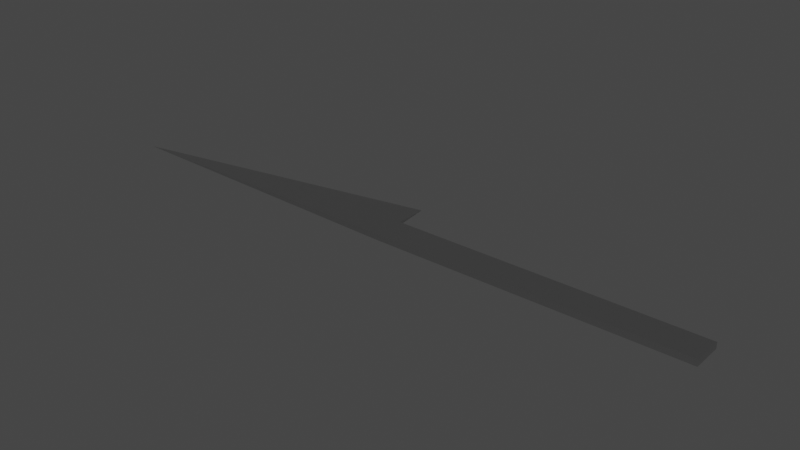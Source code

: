 # Source: ToolDIssectionKnife.blend  (saved by Blender 2.93.21; exported with 4.5.12 LTS)
import bpy
from mathutils import Matrix  # noqa: F401  (used for matrix-valued properties, if any)

bpy.ops.wm.read_factory_settings(use_empty=True)
scene = bpy.context.scene
scene.name = 'Scene'

# ---- images (referenced by path relative to the original .blend; pixels are not part of the script)
import os
ASSET_DIR = os.environ.get("B2B_ASSET_DIR", "")  # directory of the original .blend (textures are referenced by path, not embedded)
HERE = os.path.dirname(os.path.abspath(__file__))  # packed textures are extracted next to this script under _unpacked/

def load_image(name, relpath, width, height, colorspace="sRGB"):
    """Load a texture the original file referenced (path relative to the .blend, or extracted next to this script)."""
    p = next((c for c in (os.path.join(HERE, relpath), os.path.join(ASSET_DIR, relpath)) if relpath and os.path.exists(c)), "")
    if p:
        img = bpy.data.images.load(p, check_existing=True)
        img.name = name
    else:  # same state as the original file: an image datablock whose file is absent (Cycles renders it pink)
        img = bpy.data.images.new(name, width, height)
        img.source = "FILE"
        img.filepath = "//" + (relpath or name)
    img.colorspace_settings.name = colorspace
    return img
img_aluminium_none_118_11x168_43inches_architextures_jpg = load_image('Aluminium-none-118.11x168.43inches-Architextures.jpg', '_unpacked/Aluminium-none-118.11x168.43inches-Architextures.fac1ee22.jpg', 701, 1000, 'sRGB')

# ---- materials (node trees are filled in below, after node groups)
mat_material = bpy.data.materials.new('Material')
mat_material.alpha_threshold = 0.0
mat_material.use_transparent_shadow = False
mat_material.preview_render_type = 'FLAT'
mat_material.line_color = (0.0, 0.0, 0.0, 1.0)

# ---- material node trees
mat_material.use_nodes = True; mat_material.node_tree.nodes.clear()
_N = mat_material.node_tree.nodes; _L = mat_material.node_tree.links
n0 = _N.new('ShaderNodeOutputMaterial'); n0.name = 'Material Output'; n0.location = (300, 300)
n1 = _N.new('ShaderNodeBsdfPrincipled'); n1.name = 'Principled BSDF'; n1.location = (10, 300)
n1.distribution = 'GGX'
n1.subsurface_method = 'BURLEY'
n1.inputs[1].default_value = 1.0
n1.inputs[2].default_value = 0.4
n1.inputs[3].default_value = 1.45
n1.inputs[27].default_value = (0.0, 0.0, 0.0, 1.0)
n1.inputs[28].default_value = 1.0
n2 = _N.new('ShaderNodeTexImage'); n2.name = 'Image Texture'; n2.location = (-280, 260)
n2.image = img_aluminium_none_118_11x168_43inches_architextures_jpg
_L.new(n1.outputs[0], n0.inputs[0])
_L.new(n2.outputs[0], n1.inputs[0])
n0.is_active_output = True

# ---- world
world_world = bpy.data.worlds.new('World'); scene.world = world_world
world_world.use_nodes = True; world_world.node_tree.nodes.clear()
_N = world_world.node_tree.nodes; _L = world_world.node_tree.links
n0 = _N.new('ShaderNodeOutputWorld'); n0.name = 'World Output'; n0.location = (300, 300)
n1 = _N.new('ShaderNodeBackground'); n1.name = 'Background'; n1.location = (10, 300)
n1.inputs[0].default_value = (0.05088, 0.05088, 0.05088, 1.0)
_L.new(n1.outputs[0], n0.inputs[0])
n0.is_active_output = True
world_world.color = (0.05088, 0.05088, 0.05088)
world_world.use_sun_shadow = False
world_world.sun_shadow_jitter_overblur = 0.0

# ---- meshes
me_tooldissectionknife = bpy.data.meshes.new('ToolDIssectionKnife')
me_tooldissectionknife.from_pydata([(0.0, 0.1, 0.02), (-1.0, -0.09882, 0.02), (-1.0, -0.1, 0.02), (0.0, -0.1, 0.02), (0.0, -0.1, 0.0), (-1.0, -0.1, 0.02009), (-1.0, -0.09882, 0.02009), (0.0, 0.1, 0.02038), (0.0, 0.0, 0.02), (0.0, 0.0, 0.0), (1.0, 0.0, 0.02), (1.0, 0.0, 0.0), (1.0, -0.1, 0.02), (1.0, -0.1, 0.0)], [], [(0, 1, 2), (0, 2, 3), (4, 3, 5), (3, 2, 5), (5, 2, 1), (5, 1, 6), (6, 7, 4), (6, 4, 5), (7, 0, 4), (0, 3, 4), (6, 1, 0), (6, 0, 7), (4, 3, 8), (4, 8, 9), (9, 8, 10), (9, 10, 11), (11, 10, 12), (11, 12, 13), (13, 12, 3), (13, 3, 4), (9, 11, 13), (9, 13, 4), (10, 8, 3), (10, 3, 12)])
me_tooldissectionknife.materials.append(mat_material)
me_tooldissectionknife.use_remesh_fix_poles = True
me_tooldissectionknife.use_remesh_preserve_attributes = False
me_tooldissectionknife.update()

# ---- objects
ob_tooldissectionknife = bpy.data.objects.new('ToolDIssectionKnife', me_tooldissectionknife)

# ---- transforms, parenting, visibility, modifiers, constraints
ob_tooldissectionknife.location = (0.0, 0.0, 0.0)

# ---- collection membership
scene.collection.objects.link(ob_tooldissectionknife)

# ---- scene / render settings (as saved in the file)
scene.frame_start = 1; scene.frame_end = 250; scene.frame_set(1)
scene.render.engine = 'BLENDER_EEVEE_NEXT'
scene.cycles.use_denoising = False
scene.cycles.samples = 128
scene.cycles.sampling_pattern = 'TABULATED_SOBOL'
scene.cycles.use_adaptive_sampling = False
scene.cycles.use_light_tree = False
scene.view_settings.view_transform = 'Filmic'
bpy.context.view_layer.update()

# ---- added for rendering (the .blend has no active camera and no usable light): camera, sun
cam_auto = bpy.data.cameras.new('AutoCamera')
cam_auto.lens = 50.0
cam_auto.sensor_width = 36.0
cam_auto.clip_end = 1000.0
ob_auto_camera = bpy.data.objects.new('AutoCamera', cam_auto)
scene.collection.objects.link(ob_auto_camera)
ob_auto_camera.location = (1.85977, -2.23173, 1.49801)
ob_auto_camera.rotation_euler = (1.09748, -7.21219e-08, 0.694738)
scene.camera = ob_auto_camera
light_auto_sun = bpy.data.lights.new('AutoSun', 'SUN')
light_auto_sun.energy = 3.0
light_auto_sun.angle = 0.0523599
ob_auto_sun = bpy.data.objects.new('AutoSun', light_auto_sun)
scene.collection.objects.link(ob_auto_sun)
ob_auto_sun.rotation_euler = (0.872665, 0.174533, 0.523599)
bpy.context.view_layer.update()
